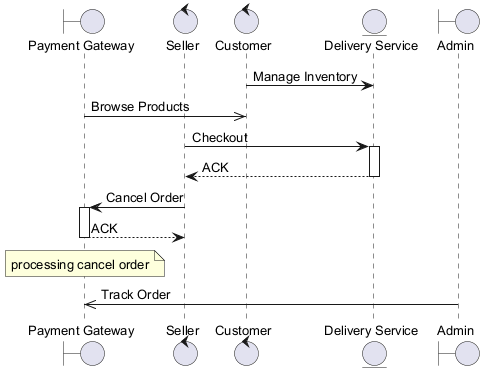

The diagram above was rendered by PlantUML. Its source (embedded in the PNG):
@startuml
skinparam backgroundColor #FFFFFF
skinparam classBackgroundColor #E8F4FA
skinparam classBorderColor #2C7DA0
skinparam defaultFontSize 13
boundary "Payment Gateway" as PG
control "Seller" as S
control "Customer" as C
entity "Delivery Service" as DS
boundary "Admin" as A
C -> DS : Manage Inventory
PG ->> C : Browse Products
S -> DS : Checkout
activate DS
DS --> S : ACK
deactivate DS
S -> PG : Cancel Order
activate PG
PG --> S : ACK
deactivate PG
note over PG : processing cancel order
A ->> PG : Track Order
@enduml